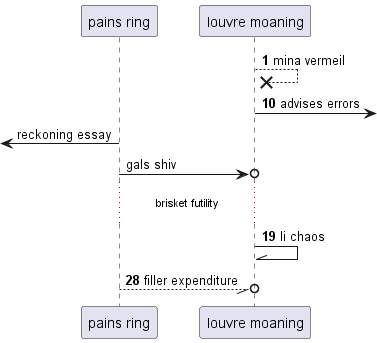

The diagram above was rendered by PlantUML. Its source (embedded in the PNG):
@startuml
participant "pains ring" as 0
participant "louvre moaning" as 1
autonumber 1 9
1 -->x 1: mina vermeil
1 ->] : advises errors
autonumber stop
 [<- 0: reckoning essay
0 ->o 1: gals shiv
autonumber resume
...brisket futility...
1 -\\ 1: li chaos
0 --//o 1: filler expenditure
@enduml